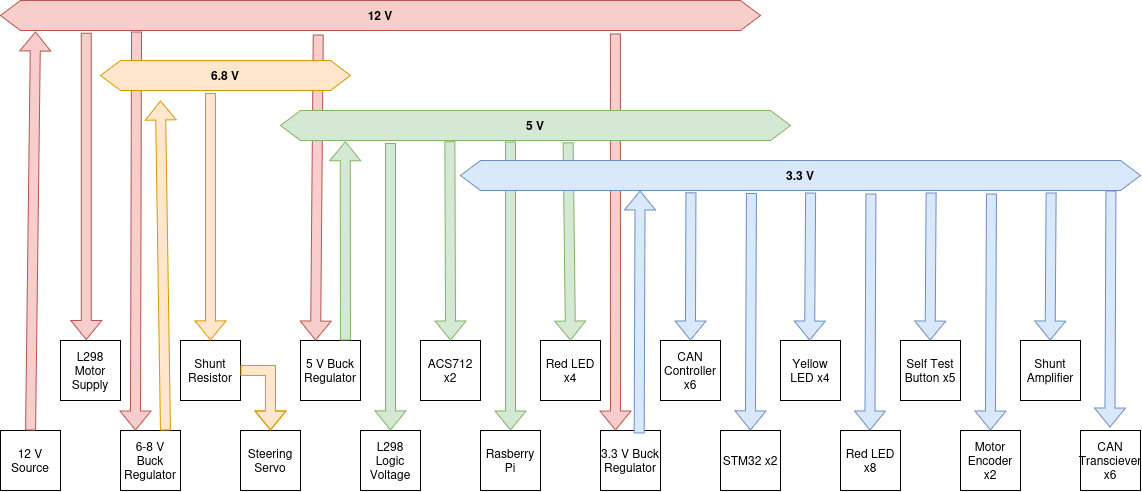

The diagram above was exported from draw.io. Its source (the exported page's mxGraphModel, read from the mxfile embedded in the PNG):
<mxGraphModel dx="1348" dy="870" grid="1" gridSize="10" guides="1" tooltips="1" connect="1" arrows="1" fold="1" page="1" pageScale="1" pageWidth="850" pageHeight="1100" math="0" shadow="0">
  <root>
    <mxCell id="0" />
    <mxCell id="1" parent="0" />
    <mxCell id="BsHmOto3IdTFIbRAsegz-3" edge="1" parent="1" source="kqd07-C4RBhP7rIIsGSy-2" style="shape=flexArrow;endArrow=classic;html=1;rounded=0;defaultLabelBackgroundColor=gap;exitX=0.809;exitY=1.099;exitDx=0;exitDy=0;exitPerimeter=0;entryX=0.25;entryY=0;entryDx=0;entryDy=0;fillColor=#f8cecc;strokeColor=#b85450;" target="kqd07-C4RBhP7rIIsGSy-36" value="">
      <mxGeometry height="50" relative="1" width="50" as="geometry">
        <mxPoint x="550" y="520" as="sourcePoint" />
        <mxPoint x="600" y="470" as="targetPoint" />
      </mxGeometry>
    </mxCell>
    <mxCell id="kqd07-C4RBhP7rIIsGSy-42" edge="1" parent="1" source="kqd07-C4RBhP7rIIsGSy-4" style="shape=flexArrow;endArrow=classic;html=1;rounded=0;entryX=0.5;entryY=0;entryDx=0;entryDy=0;exitX=0.451;exitY=1.033;exitDx=0;exitDy=0;exitPerimeter=0;fillColor=#d5e8d4;strokeColor=#82b366;" target="kqd07-C4RBhP7rIIsGSy-37" value="">
      <mxGeometry height="50" relative="1" width="50" as="geometry">
        <mxPoint x="440" y="660" as="sourcePoint" />
        <mxPoint x="490" y="610" as="targetPoint" />
      </mxGeometry>
    </mxCell>
    <mxCell id="kqd07-C4RBhP7rIIsGSy-2" parent="1" style="shape=hexagon;perimeter=hexagonPerimeter2;whiteSpace=wrap;html=1;shapeInside=1;fixedSize=1;fillColor=#f8cecc;strokeColor=#b85450;" value="&lt;font&gt;&lt;b&gt;12 V&lt;/b&gt;&lt;/font&gt;" vertex="1">
      <mxGeometry height="30" width="760" x="20" y="260" as="geometry" />
    </mxCell>
    <mxCell id="kqd07-C4RBhP7rIIsGSy-11" parent="1" style="whiteSpace=wrap;html=1;aspect=fixed;" value="L298 Motor Supply" vertex="1">
      <mxGeometry height="60" width="60" x="80" y="600" as="geometry" />
    </mxCell>
    <mxCell id="kqd07-C4RBhP7rIIsGSy-12" edge="1" parent="1" style="shape=flexArrow;endArrow=classic;html=1;rounded=0;entryX=0.429;entryY=-0.01;entryDx=0;entryDy=0;entryPerimeter=0;fillColor=#f8cecc;strokeColor=#b85450;startSize=6;endSize=6;" target="kqd07-C4RBhP7rIIsGSy-11" value="">
      <mxGeometry height="50" relative="1" width="50" as="geometry">
        <mxPoint x="105.74" y="292.13" as="sourcePoint" />
        <mxPoint x="400" y="510" as="targetPoint" />
      </mxGeometry>
    </mxCell>
    <mxCell id="kqd07-C4RBhP7rIIsGSy-13" parent="1" style="whiteSpace=wrap;html=1;aspect=fixed;" value="6-8 V Buck Regulator" vertex="1">
      <mxGeometry height="60" width="60" x="140" y="690" as="geometry" />
    </mxCell>
    <mxCell id="kqd07-C4RBhP7rIIsGSy-14" parent="1" style="whiteSpace=wrap;html=1;aspect=fixed;" value="Shunt Resistor" vertex="1">
      <mxGeometry height="60" width="60" x="200" y="600" as="geometry" />
    </mxCell>
    <mxCell id="kqd07-C4RBhP7rIIsGSy-20" edge="1" parent="1" source="kqd07-C4RBhP7rIIsGSy-2" style="shape=flexArrow;endArrow=classic;html=1;rounded=0;entryX=0.25;entryY=0;entryDx=0;entryDy=0;fillColor=#f8cecc;strokeColor=#b85450;exitX=0.179;exitY=1.033;exitDx=0;exitDy=0;exitPerimeter=0;" target="kqd07-C4RBhP7rIIsGSy-13" value="">
      <mxGeometry height="50" relative="1" width="50" as="geometry">
        <mxPoint x="155" y="300" as="sourcePoint" />
        <mxPoint x="510" y="610" as="targetPoint" />
      </mxGeometry>
    </mxCell>
    <mxCell id="kqd07-C4RBhP7rIIsGSy-22" edge="1" parent="1" source="kqd07-C4RBhP7rIIsGSy-13" style="shape=flexArrow;endArrow=classic;html=1;rounded=0;exitX=0.75;exitY=0;exitDx=0;exitDy=0;fillColor=#ffe6cc;strokeColor=#d79b00;" value="">
      <mxGeometry height="50" relative="1" width="50" as="geometry">
        <mxPoint x="460" y="660" as="sourcePoint" />
        <mxPoint x="180" y="360" as="targetPoint" />
      </mxGeometry>
    </mxCell>
    <mxCell id="kqd07-C4RBhP7rIIsGSy-23" parent="1" style="whiteSpace=wrap;html=1;aspect=fixed;" value="12 V Source" vertex="1">
      <mxGeometry height="60" width="60" x="20" y="690" as="geometry" />
    </mxCell>
    <mxCell id="kqd07-C4RBhP7rIIsGSy-24" edge="1" parent="1" source="kqd07-C4RBhP7rIIsGSy-23" style="shape=flexArrow;endArrow=classic;html=1;rounded=0;exitX=0.5;exitY=0;exitDx=0;exitDy=0;entryX=0.046;entryY=1.033;entryDx=0;entryDy=0;entryPerimeter=0;fillColor=#f8cecc;strokeColor=#b85450;" target="kqd07-C4RBhP7rIIsGSy-2" value="">
      <mxGeometry height="50" relative="1" width="50" as="geometry">
        <mxPoint x="460" y="660" as="sourcePoint" />
        <mxPoint x="510" y="610" as="targetPoint" />
      </mxGeometry>
    </mxCell>
    <mxCell id="kqd07-C4RBhP7rIIsGSy-28" parent="1" style="whiteSpace=wrap;html=1;aspect=fixed;" value="Steering Servo" vertex="1">
      <mxGeometry height="60" width="60" x="260" y="690" as="geometry" />
    </mxCell>
    <mxCell id="kqd07-C4RBhP7rIIsGSy-29" edge="1" parent="1" style="shape=flexArrow;endArrow=classic;html=1;rounded=0;entryX=0.5;entryY=0;entryDx=0;entryDy=0;fillColor=#ffe6cc;strokeColor=#d79b00;" target="kqd07-C4RBhP7rIIsGSy-14" value="">
      <mxGeometry height="50" relative="1" width="50" as="geometry">
        <mxPoint x="230" y="352.61" as="sourcePoint" />
        <mxPoint x="510" y="610" as="targetPoint" />
      </mxGeometry>
    </mxCell>
    <mxCell id="kqd07-C4RBhP7rIIsGSy-30" edge="1" parent="1" source="kqd07-C4RBhP7rIIsGSy-14" style="shape=flexArrow;endArrow=classic;html=1;rounded=0;exitX=1;exitY=0.5;exitDx=0;exitDy=0;entryX=0.5;entryY=0;entryDx=0;entryDy=0;fillColor=#ffe6cc;strokeColor=#d79b00;" target="kqd07-C4RBhP7rIIsGSy-28" value="">
      <mxGeometry height="50" relative="1" width="50" as="geometry">
        <Array as="points">
          <mxPoint x="290" y="630" />
        </Array>
        <mxPoint x="460" y="700" as="sourcePoint" />
        <mxPoint x="510" y="650" as="targetPoint" />
      </mxGeometry>
    </mxCell>
    <mxCell id="kqd07-C4RBhP7rIIsGSy-31" parent="1" style="whiteSpace=wrap;html=1;aspect=fixed;" value="5 V Buck Regulator" vertex="1">
      <mxGeometry height="60" width="60" x="320" y="600" as="geometry" />
    </mxCell>
    <mxCell id="kqd07-C4RBhP7rIIsGSy-32" edge="1" parent="1" source="kqd07-C4RBhP7rIIsGSy-2" style="shape=flexArrow;endArrow=classic;html=1;rounded=0;entryX=0.25;entryY=0;entryDx=0;entryDy=0;exitX=0.418;exitY=1.133;exitDx=0;exitDy=0;exitPerimeter=0;fillColor=#f8cecc;strokeColor=#b85450;" target="kqd07-C4RBhP7rIIsGSy-31" value="">
      <mxGeometry height="50" relative="1" width="50" as="geometry">
        <mxPoint x="320" y="300" as="sourcePoint" />
        <mxPoint x="490" y="610" as="targetPoint" />
      </mxGeometry>
    </mxCell>
    <mxCell id="kqd07-C4RBhP7rIIsGSy-33" edge="1" parent="1" source="kqd07-C4RBhP7rIIsGSy-31" style="shape=flexArrow;endArrow=classic;html=1;rounded=0;exitX=0.75;exitY=0;exitDx=0;exitDy=0;entryX=0.127;entryY=1.026;entryDx=0;entryDy=0;entryPerimeter=0;fillColor=#d5e8d4;strokeColor=#82b366;" target="kqd07-C4RBhP7rIIsGSy-4" value="">
      <mxGeometry height="50" relative="1" width="50" as="geometry">
        <mxPoint x="440" y="660" as="sourcePoint" />
        <mxPoint x="490" y="610" as="targetPoint" />
      </mxGeometry>
    </mxCell>
    <mxCell id="kqd07-C4RBhP7rIIsGSy-34" parent="1" style="whiteSpace=wrap;html=1;aspect=fixed;" value="L298 Logic Voltage" vertex="1">
      <mxGeometry height="60" width="60" x="380" y="690" as="geometry" />
    </mxCell>
    <mxCell id="kqd07-C4RBhP7rIIsGSy-35" parent="1" style="whiteSpace=wrap;html=1;aspect=fixed;" value="ACS712 x2" vertex="1">
      <mxGeometry height="60" width="60" x="440" y="600" as="geometry" />
    </mxCell>
    <mxCell id="kqd07-C4RBhP7rIIsGSy-36" parent="1" style="whiteSpace=wrap;html=1;aspect=fixed;" value="3.3 V Buck Regulator" vertex="1">
      <mxGeometry height="60" width="60" x="620" y="690" as="geometry" />
    </mxCell>
    <mxCell id="kqd07-C4RBhP7rIIsGSy-37" parent="1" style="whiteSpace=wrap;html=1;aspect=fixed;" value="Rasberry Pi" vertex="1">
      <mxGeometry height="60" width="60" x="500" y="690" as="geometry" />
    </mxCell>
    <mxCell id="kqd07-C4RBhP7rIIsGSy-39" edge="1" parent="1" style="shape=flexArrow;endArrow=classic;html=1;rounded=0;entryX=0.5;entryY=0;entryDx=0;entryDy=0;fillColor=#d5e8d4;strokeColor=#82b366;" target="kqd07-C4RBhP7rIIsGSy-34" value="">
      <mxGeometry height="50" relative="1" width="50" as="geometry">
        <mxPoint x="410" y="402.61" as="sourcePoint" />
        <mxPoint x="490" y="610" as="targetPoint" />
      </mxGeometry>
    </mxCell>
    <mxCell id="kqd07-C4RBhP7rIIsGSy-40" edge="1" parent="1" source="kqd07-C4RBhP7rIIsGSy-4" style="shape=flexArrow;endArrow=classic;html=1;rounded=0;exitX=0.332;exitY=1.026;exitDx=0;exitDy=0;exitPerimeter=0;entryX=0.5;entryY=0;entryDx=0;entryDy=0;fillColor=#d5e8d4;strokeColor=#82b366;" target="kqd07-C4RBhP7rIIsGSy-35" value="">
      <mxGeometry height="50" relative="1" width="50" as="geometry">
        <mxPoint x="440" y="660" as="sourcePoint" />
        <mxPoint x="490" y="610" as="targetPoint" />
      </mxGeometry>
    </mxCell>
    <mxCell id="kqd07-C4RBhP7rIIsGSy-3" parent="1" style="shape=hexagon;perimeter=hexagonPerimeter2;whiteSpace=wrap;html=1;shapeInside=1;fixedSize=1;fillColor=#ffe6cc;strokeColor=#d79b00;" value="&lt;font&gt;&lt;b&gt;6.8 V&lt;/b&gt;&lt;/font&gt;" vertex="1">
      <mxGeometry height="30" width="250" x="120" y="320" as="geometry" />
    </mxCell>
    <mxCell id="kqd07-C4RBhP7rIIsGSy-4" parent="1" style="shape=hexagon;perimeter=hexagonPerimeter2;whiteSpace=wrap;html=1;shapeInside=1;fixedSize=1;fillColor=#d5e8d4;strokeColor=#82b366;" value="&lt;font&gt;&lt;b&gt;5 V&lt;/b&gt;&lt;/font&gt;" vertex="1">
      <mxGeometry height="30" width="510" x="300" y="370" as="geometry" />
    </mxCell>
    <mxCell id="kqd07-C4RBhP7rIIsGSy-44" parent="1" style="whiteSpace=wrap;html=1;aspect=fixed;" value="STM32 x2" vertex="1">
      <mxGeometry height="60" width="60" x="740" y="690" as="geometry" />
    </mxCell>
    <mxCell id="kqd07-C4RBhP7rIIsGSy-45" parent="1" style="whiteSpace=wrap;html=1;aspect=fixed;" value="CAN Controller x6" vertex="1">
      <mxGeometry height="60" width="60" x="680" y="600" as="geometry" />
    </mxCell>
    <mxCell id="kqd07-C4RBhP7rIIsGSy-46" parent="1" style="whiteSpace=wrap;html=1;aspect=fixed;" value="CAN Transciever x6" vertex="1">
      <mxGeometry height="60" width="60" x="1100" y="690" as="geometry" />
    </mxCell>
    <mxCell id="kqd07-C4RBhP7rIIsGSy-48" parent="1" style="whiteSpace=wrap;html=1;aspect=fixed;" value="Yellow LED x4" vertex="1">
      <mxGeometry height="60" width="60" x="800" y="600" as="geometry" />
    </mxCell>
    <mxCell id="kqd07-C4RBhP7rIIsGSy-49" parent="1" style="whiteSpace=wrap;html=1;aspect=fixed;" value="Red LED x8" vertex="1">
      <mxGeometry height="60" width="60" x="860" y="690" as="geometry" />
    </mxCell>
    <mxCell id="kqd07-C4RBhP7rIIsGSy-50" parent="1" style="whiteSpace=wrap;html=1;aspect=fixed;" value="Self Test Button x5" vertex="1">
      <mxGeometry height="60" width="60" x="920" y="600" as="geometry" />
    </mxCell>
    <mxCell id="kqd07-C4RBhP7rIIsGSy-51" parent="1" style="whiteSpace=wrap;html=1;aspect=fixed;" value="Motor Encoder x2" vertex="1">
      <mxGeometry height="60" width="60" x="980" y="690" as="geometry" />
    </mxCell>
    <mxCell id="kqd07-C4RBhP7rIIsGSy-52" parent="1" style="whiteSpace=wrap;html=1;aspect=fixed;" value="Shunt Amplifier" vertex="1">
      <mxGeometry height="60" width="60" x="1040" y="600" as="geometry" />
    </mxCell>
    <mxCell id="BsHmOto3IdTFIbRAsegz-1" parent="1" style="whiteSpace=wrap;html=1;aspect=fixed;" value="Red LED x4" vertex="1">
      <mxGeometry height="60" width="60" x="560" y="600" as="geometry" />
    </mxCell>
    <mxCell id="BsHmOto3IdTFIbRAsegz-2" edge="1" parent="1" source="kqd07-C4RBhP7rIIsGSy-4" style="shape=flexArrow;endArrow=classic;html=1;rounded=0;defaultLabelBackgroundColor=gap;entryX=0.5;entryY=0;entryDx=0;entryDy=0;fillColor=#d5e8d4;strokeColor=#82b366;exitX=0.564;exitY=1.058;exitDx=0;exitDy=0;exitPerimeter=0;" target="BsHmOto3IdTFIbRAsegz-1" value="">
      <mxGeometry height="50" relative="1" width="50" as="geometry">
        <mxPoint x="590" y="410" as="sourcePoint" />
        <mxPoint x="600" y="470" as="targetPoint" />
      </mxGeometry>
    </mxCell>
    <mxCell id="BsHmOto3IdTFIbRAsegz-4" edge="1" parent="1" source="kqd07-C4RBhP7rIIsGSy-36" style="shape=flexArrow;endArrow=classic;html=1;rounded=0;defaultLabelBackgroundColor=gap;exitX=0.644;exitY=0.049;exitDx=0;exitDy=0;exitPerimeter=0;entryX=0.264;entryY=0.999;entryDx=0;entryDy=0;entryPerimeter=0;fillColor=#dae8fc;strokeColor=#6c8ebf;" target="kqd07-C4RBhP7rIIsGSy-5" value="">
      <mxGeometry height="50" relative="1" width="50" as="geometry">
        <mxPoint x="550" y="520" as="sourcePoint" />
        <mxPoint x="600" y="470" as="targetPoint" />
      </mxGeometry>
    </mxCell>
    <mxCell id="BsHmOto3IdTFIbRAsegz-5" edge="1" parent="1" source="kqd07-C4RBhP7rIIsGSy-5" style="shape=flexArrow;endArrow=classic;html=1;rounded=0;defaultLabelBackgroundColor=gap;entryX=0.5;entryY=0;entryDx=0;entryDy=0;exitX=0.339;exitY=1.058;exitDx=0;exitDy=0;exitPerimeter=0;fillColor=#dae8fc;strokeColor=#6c8ebf;" target="kqd07-C4RBhP7rIIsGSy-45" value="">
      <mxGeometry height="50" relative="1" width="50" as="geometry">
        <mxPoint x="550" y="520" as="sourcePoint" />
        <mxPoint x="600" y="470" as="targetPoint" />
      </mxGeometry>
    </mxCell>
    <mxCell id="BsHmOto3IdTFIbRAsegz-6" edge="1" parent="1" style="shape=flexArrow;endArrow=classic;html=1;rounded=0;defaultLabelBackgroundColor=gap;entryX=0.5;entryY=0;entryDx=0;entryDy=0;exitX=0.339;exitY=1.058;exitDx=0;exitDy=0;exitPerimeter=0;fillColor=#dae8fc;strokeColor=#6c8ebf;" value="">
      <mxGeometry height="50" relative="1" width="50" as="geometry">
        <mxPoint x="830" y="452" as="sourcePoint" />
        <mxPoint x="829" y="600" as="targetPoint" />
      </mxGeometry>
    </mxCell>
    <mxCell id="BsHmOto3IdTFIbRAsegz-7" edge="1" parent="1" style="shape=flexArrow;endArrow=classic;html=1;rounded=0;defaultLabelBackgroundColor=gap;entryX=0.5;entryY=0;entryDx=0;entryDy=0;exitX=0.339;exitY=1.058;exitDx=0;exitDy=0;exitPerimeter=0;fillColor=#dae8fc;strokeColor=#6c8ebf;" value="">
      <mxGeometry height="50" relative="1" width="50" as="geometry">
        <mxPoint x="950.5" y="452" as="sourcePoint" />
        <mxPoint x="949.5" y="600" as="targetPoint" />
      </mxGeometry>
    </mxCell>
    <mxCell id="BsHmOto3IdTFIbRAsegz-8" edge="1" parent="1" style="shape=flexArrow;endArrow=classic;html=1;rounded=0;defaultLabelBackgroundColor=gap;entryX=0.5;entryY=0;entryDx=0;entryDy=0;exitX=0.339;exitY=1.058;exitDx=0;exitDy=0;exitPerimeter=0;fillColor=#dae8fc;strokeColor=#6c8ebf;" value="">
      <mxGeometry height="50" relative="1" width="50" as="geometry">
        <mxPoint x="1070.5" y="452" as="sourcePoint" />
        <mxPoint x="1069.5" y="600" as="targetPoint" />
      </mxGeometry>
    </mxCell>
    <mxCell id="BsHmOto3IdTFIbRAsegz-9" edge="1" parent="1" source="kqd07-C4RBhP7rIIsGSy-5" style="shape=flexArrow;endArrow=classic;html=1;rounded=0;defaultLabelBackgroundColor=gap;entryX=0.5;entryY=0;entryDx=0;entryDy=0;exitX=0.428;exitY=1.087;exitDx=0;exitDy=0;exitPerimeter=0;fillColor=#dae8fc;strokeColor=#6c8ebf;" target="kqd07-C4RBhP7rIIsGSy-44" value="">
      <mxGeometry height="50" relative="1" width="50" as="geometry">
        <mxPoint x="730" y="520" as="sourcePoint" />
        <mxPoint x="780" y="470" as="targetPoint" />
      </mxGeometry>
    </mxCell>
    <mxCell id="BsHmOto3IdTFIbRAsegz-10" edge="1" parent="1" style="shape=flexArrow;endArrow=classic;html=1;rounded=0;defaultLabelBackgroundColor=gap;entryX=0.5;entryY=0;entryDx=0;entryDy=0;exitX=0.428;exitY=1.087;exitDx=0;exitDy=0;exitPerimeter=0;fillColor=#dae8fc;strokeColor=#6c8ebf;" value="">
      <mxGeometry height="50" relative="1" width="50" as="geometry">
        <mxPoint x="890.5" y="453" as="sourcePoint" />
        <mxPoint x="889.5" y="690" as="targetPoint" />
      </mxGeometry>
    </mxCell>
    <mxCell id="BsHmOto3IdTFIbRAsegz-11" edge="1" parent="1" style="shape=flexArrow;endArrow=classic;html=1;rounded=0;defaultLabelBackgroundColor=gap;entryX=0.5;entryY=0;entryDx=0;entryDy=0;exitX=0.428;exitY=1.087;exitDx=0;exitDy=0;exitPerimeter=0;fillColor=#dae8fc;strokeColor=#6c8ebf;" value="">
      <mxGeometry height="50" relative="1" width="50" as="geometry">
        <mxPoint x="1011" y="453" as="sourcePoint" />
        <mxPoint x="1010" y="690" as="targetPoint" />
      </mxGeometry>
    </mxCell>
    <mxCell id="kqd07-C4RBhP7rIIsGSy-5" parent="1" style="shape=hexagon;perimeter=hexagonPerimeter2;whiteSpace=wrap;html=1;shapeInside=1;fixedSize=1;fillColor=#dae8fc;strokeColor=#6c8ebf;" value="&lt;font&gt;&lt;b&gt;3.3 V&lt;/b&gt;&lt;/font&gt;" vertex="1">
      <mxGeometry height="30" width="680" x="480" y="420" as="geometry" />
    </mxCell>
    <mxCell id="BsHmOto3IdTFIbRAsegz-13" edge="1" parent="1" style="shape=flexArrow;endArrow=classic;html=1;rounded=0;defaultLabelBackgroundColor=gap;entryX=0.5;entryY=0;entryDx=0;entryDy=0;exitX=0.428;exitY=1.087;exitDx=0;exitDy=0;exitPerimeter=0;fillColor=#dae8fc;strokeColor=#6c8ebf;" value="">
      <mxGeometry height="50" relative="1" width="50" as="geometry">
        <mxPoint x="1130.5" y="450" as="sourcePoint" />
        <mxPoint x="1129.5" y="687" as="targetPoint" />
      </mxGeometry>
    </mxCell>
  </root>
</mxGraphModel>